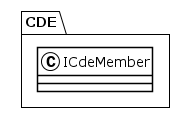

The diagram above was rendered by PlantUML. Its source (embedded in the PNG):
@startuml
!theme plain
package CDE {
class ICdeMember {
}
}
@enduml